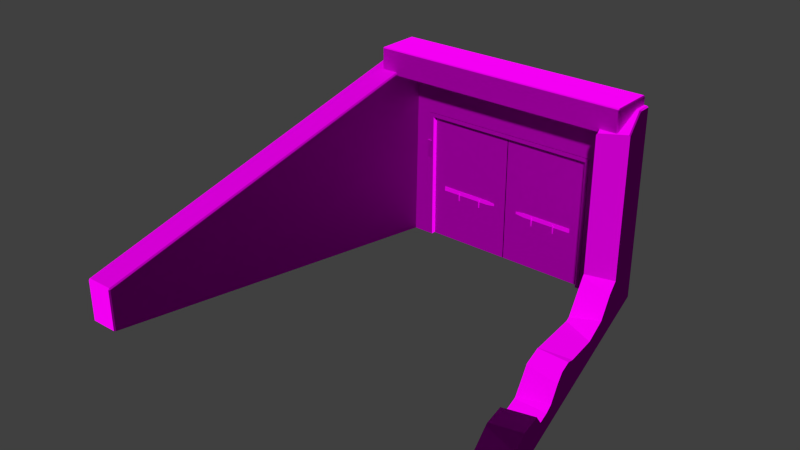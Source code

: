 # Source: decoration_door_bunker_entrance_2.blend  (saved by Blender 2.70.0; exported with 4.5.12 LTS)
import bpy
from mathutils import Matrix  # noqa: F401  (used for matrix-valued properties, if any)

bpy.ops.wm.read_factory_settings(use_empty=True)
scene = bpy.context.scene
scene.name = 'Scene'

# ---- collections
col_collection_1 = bpy.data.collections.new('Collection 1'); scene.collection.children.link(col_collection_1)

# ---- images (referenced by path relative to the original .blend; pixels are not part of the script)
import os
ASSET_DIR = os.environ.get("B2B_ASSET_DIR", "")  # directory of the original .blend (textures are referenced by path, not embedded)
HERE = os.path.dirname(os.path.abspath(__file__))  # packed textures are extracted next to this script under _unpacked/

def load_image(name, relpath, width, height, colorspace="sRGB"):
    """Load a texture the original file referenced (path relative to the .blend, or extracted next to this script)."""
    p = next((c for c in (os.path.join(HERE, relpath), os.path.join(ASSET_DIR, relpath)) if relpath and os.path.exists(c)), "")
    if p:
        img = bpy.data.images.load(p, check_existing=True)
        img.name = name
    else:  # same state as the original file: an image datablock whose file is absent (Cycles renders it pink)
        img = bpy.data.images.new(name, width, height)
        img.source = "FILE"
        img.filepath = "//" + (relpath or name)
    img.colorspace_settings.name = colorspace
    return img
img_decoration_door_metal_1_diffuse_png = load_image('decoration_door_metal_1_diffuse.png', 'Texturen/decoration_door_metal_1_diffuse.png', 1024, 1024, 'sRGB')
img_decoration_door_metal_1_normal_png = load_image('decoration_door_metal_1_normal.png', 'Texturen/decoration_door_metal_1_normal.png', 1024, 1024, 'sRGB')
img_decoration_door_metal_2_diffuse_png = load_image('decoration_door_metal_2_diffuse.png', 'Texturen/decoration_door_metal_2_diffuse.png', 1024, 1024, 'sRGB')
img_decoration_door_stone_1_normal_png = load_image('decoration_door_stone_1_normal.png', 'Texturen/decoration_door_stone_1_normal.png', 1024, 1024, 'sRGB')
img_decoration_door_stone_1_diffuse_png = load_image('decoration_door_stone_1_diffuse.png', 'Texturen/decoration_door_stone_1_diffuse.png', 1024, 1024, 'sRGB')

# ---- materials (node trees are filled in below, after node groups)
mat_decoration_door_bunker_entrance_2_metal_1 = bpy.data.materials.new('decoration_door_bunker_entrance_2_metal_1')
mat_decoration_door_bunker_entrance_2_metal_1.alpha_threshold = 0.0
mat_decoration_door_bunker_entrance_2_metal_1.roughness = 0.5
mat_decoration_door_bunker_entrance_2_metal_1.line_color = (0.0, 0.0, 0.0, 1.0)
mat_decoration_door_bunker_entrance_2_lock_metal_2 = bpy.data.materials.new('decoration_door_bunker_entrance_2_lock_metal_2')
mat_decoration_door_bunker_entrance_2_lock_metal_2.alpha_threshold = 0.0
mat_decoration_door_bunker_entrance_2_lock_metal_2.roughness = 0.5
mat_decoration_door_bunker_entrance_2_lock_metal_2.line_color = (0.0, 0.0, 0.0, 1.0)
mat_decoration_door_bunker_entrance_2_wall_stone_1 = bpy.data.materials.new('decoration_door_bunker_entrance_2_wall_stone_1')
mat_decoration_door_bunker_entrance_2_wall_stone_1.alpha_threshold = 0.0
mat_decoration_door_bunker_entrance_2_wall_stone_1.roughness = 0.5
mat_decoration_door_bunker_entrance_2_wall_stone_1.line_color = (0.0, 0.0, 0.0, 1.0)

# ---- material node trees
mat_decoration_door_bunker_entrance_2_metal_1.use_nodes = True; mat_decoration_door_bunker_entrance_2_metal_1.node_tree.nodes.clear()
_N = mat_decoration_door_bunker_entrance_2_metal_1.node_tree.nodes; _L = mat_decoration_door_bunker_entrance_2_metal_1.node_tree.links
n0 = _N.new('ShaderNodeOutputMaterial'); n0.name = 'Material Output'; n0.location = (300, 300)
n1 = _N.new('ShaderNodeBsdfDiffuse'); n1.name = 'Diffuse BSDF'; n1.location = (10, 300)
n2 = _N.new('ShaderNodeTexImage'); n2.name = 'Image Texture'; n2.location = (-407, 310)
n2.width = 140
n2.image = img_decoration_door_metal_1_diffuse_png
n3 = _N.new('ShaderNodeNormalMap'); n3.name = 'Normal Map'; n3.location = (-192, 87)
n4 = _N.new('ShaderNodeTexCoord'); n4.name = 'Texture Coordinate'; n4.location = (-662, 225)
n5 = _N.new('ShaderNodeTexImage'); n5.name = 'Image Texture.001'; n5.location = (-415, 90)
n5.width = 140
n5.image = img_decoration_door_metal_1_normal_png
_L.new(n1.outputs[0], n0.inputs[0])
_L.new(n4.outputs[2], n2.inputs[0])
_L.new(n4.outputs[2], n5.inputs[0])
_L.new(n2.outputs[0], n1.inputs[0])
_L.new(n5.outputs[0], n3.inputs[1])
_L.new(n3.outputs[0], n1.inputs[2])
n0.is_active_output = True
mat_decoration_door_bunker_entrance_2_lock_metal_2.use_nodes = True; mat_decoration_door_bunker_entrance_2_lock_metal_2.node_tree.nodes.clear()
_N = mat_decoration_door_bunker_entrance_2_lock_metal_2.node_tree.nodes; _L = mat_decoration_door_bunker_entrance_2_lock_metal_2.node_tree.links
n0 = _N.new('ShaderNodeOutputMaterial'); n0.name = 'Material Output'; n0.location = (300, 300)
n1 = _N.new('ShaderNodeBsdfDiffuse'); n1.name = 'Diffuse BSDF'; n1.location = (10, 300)
n2 = _N.new('ShaderNodeTexCoord'); n2.name = 'Texture Coordinate'; n2.location = (-827, 311)
n3 = _N.new('ShaderNodeTexImage'); n3.name = 'Image Texture.001'; n3.location = (-530, 369)
n3.width = 194
n3.image = img_decoration_door_metal_2_diffuse_png
_L.new(n1.outputs[0], n0.inputs[0])
_L.new(n2.outputs[2], n3.inputs[0])
_L.new(n3.outputs[0], n1.inputs[0])
n0.is_active_output = True
mat_decoration_door_bunker_entrance_2_wall_stone_1.use_nodes = True; mat_decoration_door_bunker_entrance_2_wall_stone_1.node_tree.nodes.clear()
_N = mat_decoration_door_bunker_entrance_2_wall_stone_1.node_tree.nodes; _L = mat_decoration_door_bunker_entrance_2_wall_stone_1.node_tree.links
n0 = _N.new('ShaderNodeOutputMaterial'); n0.name = 'Material Output'; n0.location = (300, 300)
n1 = _N.new('ShaderNodeBsdfDiffuse'); n1.name = 'Diffuse BSDF'; n1.location = (10, 300)
n2 = _N.new('ShaderNodeTexCoord'); n2.name = 'Texture Coordinate'; n2.location = (-835, 318)
n3 = _N.new('ShaderNodeTexImage'); n3.name = 'Image Texture.001'; n3.location = (-504, 76)
n3.width = 140
n3.image = img_decoration_door_stone_1_normal_png
n4 = _N.new('ShaderNodeNormalMap'); n4.name = 'Normal Map'; n4.location = (-219, 62)
n5 = _N.new('ShaderNodeTexImage'); n5.name = 'Image Texture'; n5.location = (-511, 323)
n5.width = 153
n5.image = img_decoration_door_stone_1_diffuse_png
_L.new(n1.outputs[0], n0.inputs[0])
_L.new(n2.outputs[2], n5.inputs[0])
_L.new(n2.outputs[2], n3.inputs[0])
_L.new(n5.outputs[0], n1.inputs[0])
_L.new(n3.outputs[0], n4.inputs[1])
_L.new(n4.outputs[0], n1.inputs[2])
n0.is_active_output = True

# ---- world
world_world = bpy.data.worlds.new('World'); scene.world = world_world
world_world.color = (0.05088, 0.05088, 0.05088)
world_world.use_sun_shadow = False
world_world.sun_shadow_jitter_overblur = 0.0
world_world.cycles.sampling_method = 'MANUAL'
world_world.cycles.sample_map_resolution = 256

# ---- meshes
me_cube_009 = bpy.data.meshes.new('Cube.009')
me_cube_009.from_pydata([(1.99, 0.2, -3.0), (1.99, 0.0, -3.0), (1.99, 0.2, 0.0), (1.99, 0.0, 0.0), (0.01947, 0.0, -3.0), (0.0, 0.01947, -3.0), (0.0, 0.1805, -3.0), (0.01947, 0.2, -3.0), (0.0, 0.01947, 0.0), (0.01947, 0.0, 0.0), (0.01947, 0.2, 0.0), (0.0, 0.1805, 0.0)], [], [(3, 2, 10), (2, 3, 1, 0), (10, 2, 0, 7), (3, 9, 4, 1), (4, 9, 8, 5), (10, 7, 6, 11), (8, 11, 6, 5), (9, 10, 8), (9, 3, 10), (10, 11, 8)])
_uv = me_cube_009.uv_layers.new(name='UVMap')
_uv.uv.foreach_set('vector', [0.5048, 0.7043, 0.5339, 0.7043, 0.5339, 0.9911, 0.5339, 0.7043, 0.5048, 0.7043, 0.5048, 0.2678, 0.5339, 0.2678, 0.4766, 0.6994, 0.1935, 0.6994, 0.1935, 0.2684, 0.4766, 0.2684, 0.4769, 0.6994, 0.1938, 0.6994, 0.1938, 0.2684, 0.4769, 0.2684, 0.5719, 0.2678, 0.5719, 0.6497, 0.5658, 0.6465, 0.5652, 0.2678, 0.5374, 0.6496, 0.5341, 0.268, 0.5417, 0.2679, 0.5435, 0.646, 0.5658, 0.6465, 0.5435, 0.646, 0.5417, 0.2679, 0.5652, 0.2678, 0.5719, 0.6497, 0.5374, 0.6496, 0.5658, 0.6465, 0.5048, 0.9911, 0.5048, 0.7043, 0.5339, 0.9911, 0.5374, 0.6496, 0.5435, 0.646, 0.5658, 0.6465])
me_cube_009.materials.append(mat_decoration_door_bunker_entrance_2_metal_1)
me_cube_009.use_remesh_preserve_volume = False
me_cube_009.use_remesh_preserve_attributes = False
me_cube_009.use_mirror_vertex_groups = False
me_cube_009.update()
me_cube_005 = bpy.data.meshes.new('Cube.005')
me_cube_005.from_pydata([(0.3, -0.01, -1.8), (0.3, 2.98e-08, -1.8), (1.5, 2.98e-08, -1.8), (1.5, -0.01, -1.8), (0.3, -0.01, -1.7), (0.3, 2.98e-08, -1.7), (1.5, 2.98e-08, -1.7), (1.5, -0.01, -1.7), (1.7, 2.98e-08, -1.775), (1.7, -0.01, -1.775), (1.7, 2.98e-08, -1.725), (1.7, -0.01, -1.725), (0.705, 2.98e-08, -1.75), (0.705, -0.02, -1.75), (0.735, 2.98e-08, -1.75), (0.735, -0.02, -1.75), (0.7124, 2.98e-08, -1.95), (0.7124, -0.02, -1.95), (0.7276, 2.98e-08, -1.95), (0.7276, -0.02, -1.95), (1.265, 2.98e-08, -1.75), (1.265, -0.02, -1.75), (1.295, 2.98e-08, -1.75), (1.295, -0.02, -1.75), (1.272, 2.98e-08, -1.95), (1.272, -0.02, -1.95), (1.288, 2.98e-08, -1.95), (1.288, -0.02, -1.95)], [], [(4, 5, 1, 0), (18, 19, 17, 16), (3, 2, 8, 9), (7, 4, 0, 3), (0, 1, 2, 3), (7, 6, 5, 4), (10, 11, 9, 8), (7, 3, 9, 11), (6, 7, 11, 10), (13, 12, 16, 17), (15, 13, 17, 19), (14, 15, 19, 18), (14, 12, 13, 15), (26, 27, 25, 24), (21, 20, 24, 25), (23, 21, 25, 27), (22, 23, 27, 26), (22, 20, 21, 23)])
_uv = me_cube_005.uv_layers.new(name='UVMap')
_uv.uv.foreach_set('vector', [0.0664, 0.7208, 0.05045, 0.7385, 0.05045, 0.6031, 0.06339, 0.6196, 0.1088, 0.7627, 0.08673, 0.8064, 0.07053, 0.8084, 0.05045, 0.7564, 1.152, 0.5925, 1.153, 0.5742, 1.437, 0.6235, 1.419, 0.6348, 1.143, 0.7378, 0.0664, 0.7208, 0.06339, 0.6196, 1.152, 0.5925, 0.06339, 0.6196, 0.05045, 0.6031, 1.153, 0.5742, 1.152, 0.5925, 1.143, 0.7378, 1.144, 0.7562, 0.05045, 0.7385, 0.0664, 0.7208, 1.43, 0.705, 1.417, 0.6929, 1.419, 0.6348, 1.437, 0.6235, 1.143, 0.7378, 1.152, 0.5925, 1.419, 0.6348, 1.417, 0.6929, 1.144, 0.7562, 1.143, 0.7378, 1.417, 0.6929, 1.43, 0.705, 0.0766, 0.9684, 0.05045, 1.014, 0.05045, 0.7564, 0.07053, 0.8084, 0.1076, 0.9707, 0.0766, 0.9684, 0.07053, 0.8084, 0.08673, 0.8064, 0.1314, 0.9995, 0.1076, 0.9707, 0.08673, 0.8064, 0.1088, 0.7627, 0.1314, 0.9995, 0.05045, 1.014, 0.0766, 0.9684, 0.1076, 0.9707, 0.19, 0.7627, 0.1679, 0.8064, 0.1517, 0.8084, 0.1316, 0.7564, 0.1577, 0.9684, 0.1316, 1.014, 0.1316, 0.7564, 0.1517, 0.8084, 0.1887, 0.9707, 0.1577, 0.9684, 0.1517, 0.8084, 0.1679, 0.8064, 0.2126, 0.9995, 0.1887, 0.9707, 0.1679, 0.8064, 0.19, 0.7627, 0.2126, 0.9995, 0.1316, 1.014, 0.1577, 0.9684, 0.1887, 0.9707])
me_cube_005.materials.append(mat_decoration_door_bunker_entrance_2_lock_metal_2)
me_cube_005.use_remesh_preserve_volume = False
me_cube_005.use_remesh_preserve_attributes = False
me_cube_005.use_mirror_vertex_groups = False
me_cube_005.update()
me_cube_011 = bpy.data.meshes.new('Cube.011')
me_cube_011.from_pydata([(0.7714, -0.002143, 0.007143), (0.7714, 0.007857, 0.007143), (-0.4286, 0.007857, 0.007143), (-0.4286, -0.002143, 0.007143), (0.7714, -0.002143, 0.1071), (0.7714, 0.007857, 0.1071), (-0.4286, 0.007857, 0.1071), (-0.4286, -0.002143, 0.1071), (-0.6286, 0.007857, 0.03188), (-0.6286, -0.002143, 0.03188), (-0.6286, 0.007857, 0.0824), (-0.6286, -0.002143, 0.0824), (0.3664, 0.007857, 0.05714), (0.3664, -0.01214, 0.05714), (0.3364, 0.007857, 0.05714), (0.3364, -0.01214, 0.05714), (0.359, 0.007857, -0.1429), (0.359, -0.01214, -0.1429), (0.3439, 0.007857, -0.1429), (0.3439, -0.01214, -0.1429), (-0.1936, 0.007857, 0.05714), (-0.1936, -0.01214, 0.05714), (-0.2236, 0.007857, 0.05714), (-0.2236, -0.01214, 0.05714), (-0.201, 0.007857, -0.1429), (-0.201, -0.01214, -0.1429), (-0.2161, 0.007857, -0.1429), (-0.2161, -0.01214, -0.1429)], [], [(4, 0, 1, 5), (18, 16, 17, 19), (3, 9, 8, 2), (7, 3, 0, 4), (0, 3, 2, 1), (7, 4, 5, 6), (10, 8, 9, 11), (7, 11, 9, 3), (6, 10, 11, 7), (13, 17, 16, 12), (15, 19, 17, 13), (14, 18, 19, 15), (14, 15, 13, 12), (26, 24, 25, 27), (21, 25, 24, 20), (23, 27, 25, 21), (22, 26, 27, 23), (22, 23, 21, 20)])
_uv = me_cube_011.uv_layers.new(name='UVMap')
_uv.uv.foreach_set('vector', [1.25, 0.7123, 1.255, 0.6023, 1.27, 0.5846, 1.267, 0.7318, -0.2141, 0.7388, -0.1506, 0.732, -0.1724, 0.7885, -0.19, 0.7863, 0.07251, 0.5536, -0.2193, 0.5948, -0.2386, 0.5823, 0.07156, 0.5337, 0.07945, 0.7117, 0.07251, 0.5536, 1.255, 0.6023, 1.25, 0.7123, 1.255, 0.6023, 0.07251, 0.5536, 0.07156, 0.5337, 1.27, 0.5846, 0.07945, 0.7117, 1.25, 0.7123, 1.267, 0.7318, 0.07851, 0.7318, -0.2324, 0.671, -0.2386, 0.5823, -0.2193, 0.5948, -0.2181, 0.6581, 0.07945, 0.7117, -0.2181, 0.6581, -0.2193, 0.5948, 0.07251, 0.5536, 0.07851, 0.7318, -0.2324, 0.671, -0.2181, 0.6581, 0.07945, 0.7117, -0.179, 0.9624, -0.1724, 0.7885, -0.1506, 0.732, -0.1506, 1.012, -0.2127, 0.965, -0.19, 0.7863, -0.1724, 0.7885, -0.179, 0.9624, -0.2386, 0.9964, -0.2141, 0.7388, -0.19, 0.7863, -0.2127, 0.965, -0.2386, 0.9964, -0.2127, 0.965, -0.179, 0.9624, -0.1506, 1.012, -0.1258, 0.7388, -0.06233, 0.732, -0.08416, 0.7885, -0.1018, 0.7863, -0.09076, 0.9624, -0.08416, 0.7885, -0.06233, 0.732, -0.06233, 1.012, -0.1244, 0.965, -0.1018, 0.7863, -0.08416, 0.7885, -0.09076, 0.9624, -0.1504, 0.9964, -0.1258, 0.7388, -0.1018, 0.7863, -0.1244, 0.965, -0.1504, 0.9964, -0.1244, 0.965, -0.09076, 0.9624, -0.06233, 1.012])
me_cube_011.materials.append(mat_decoration_door_bunker_entrance_2_lock_metal_2)
me_cube_011.use_remesh_preserve_volume = False
me_cube_011.use_remesh_preserve_attributes = False
me_cube_011.use_mirror_vertex_groups = False
me_cube_011.update()
me_cube_007 = bpy.data.meshes.new('Cube.007')
me_cube_007.from_pydata([(-0.0113, 0.2, -3.0), (4.768e-07, 0.1887, -3.0), (4.768e-07, 0.0113, -3.0), (-0.0113, -2.98e-08, -3.0), (4.768e-07, 0.1887, 0.0), (-0.0113, 0.2, 0.0), (-0.0113, -2.98e-08, 0.0), (4.768e-07, 0.0113, 0.0), (-1.99, 0.2, -3.0), (-1.99, 0.2, 0.0), (-1.991, -2.98e-08, -3.0), (-1.991, -2.98e-08, 0.0)], [], [(4, 7, 2, 1), (9, 5, 0, 8), (4, 1, 0, 5), (6, 3, 2, 7), (8, 10, 11, 9), (6, 11, 10, 3), (9, 6, 5), (11, 6, 9), (6, 4, 5), (6, 7, 4)])
_uv = me_cube_007.uv_layers.new(name='UVMap')
_uv.uv.foreach_set('vector', [0.724, 0.6379, 0.6987, 0.6377, 0.7006, 0.2843, 0.7248, 0.2843, 0.5262, 0.7028, 0.2534, 0.7028, 0.2534, 0.2892, 0.5262, 0.2892, 0.724, 0.6379, 0.7248, 0.2843, 0.731, 0.2843, 0.729, 0.64, 0.6935, 0.64, 0.6935, 0.2843, 0.7006, 0.2843, 0.6987, 0.6377, 0.6641, 0.2843, 0.6928, 0.2843, 0.6933, 0.7148, 0.6646, 0.7149, 0.526, 0.7028, 0.2532, 0.7028, 0.2532, 0.2892, 0.526, 0.2892, 0.6646, 0.7149, 0.6928, 0.9989, 0.6641, 0.9988, 0.6933, 0.7148, 0.6928, 0.9989, 0.6646, 0.7149, 0.6935, 0.64, 0.724, 0.6379, 0.729, 0.64, 0.6935, 0.64, 0.6987, 0.6377, 0.724, 0.6379])
me_cube_007.materials.append(mat_decoration_door_bunker_entrance_2_metal_1)
me_cube_007.use_remesh_preserve_volume = False
me_cube_007.use_remesh_preserve_attributes = False
me_cube_007.use_mirror_vertex_groups = False
me_cube_007.update()
me_cube_013 = bpy.data.meshes.new('Cube.013')
me_cube_013.from_pydata([(0.3, -0.01, -1.8), (0.3, 2.98e-08, -1.8), (1.5, 2.98e-08, -1.8), (1.5, -0.01, -1.8), (0.3, -0.01, -1.7), (0.3, 2.98e-08, -1.7), (1.5, 2.98e-08, -1.7), (1.5, -0.01, -1.7), (1.7, 2.98e-08, -1.775), (1.7, -0.01, -1.775), (1.7, 2.98e-08, -1.725), (1.7, -0.01, -1.725), (0.705, 2.98e-08, -1.75), (0.705, -0.02, -1.75), (0.735, 2.98e-08, -1.75), (0.735, -0.02, -1.75), (0.7124, 2.98e-08, -1.95), (0.7124, -0.02, -1.95), (0.7276, 2.98e-08, -1.95), (0.7276, -0.02, -1.95), (1.265, 2.98e-08, -1.75), (1.265, -0.02, -1.75), (1.295, 2.98e-08, -1.75), (1.295, -0.02, -1.75), (1.272, 2.98e-08, -1.95), (1.272, -0.02, -1.95), (1.288, 2.98e-08, -1.95), (1.288, -0.02, -1.95)], [], [(4, 5, 1, 0), (18, 19, 17, 16), (3, 2, 8, 9), (7, 4, 0, 3), (0, 1, 2, 3), (7, 6, 5, 4), (10, 11, 9, 8), (7, 3, 9, 11), (6, 7, 11, 10), (13, 12, 16, 17), (15, 13, 17, 19), (14, 15, 19, 18), (14, 12, 13, 15), (26, 27, 25, 24), (21, 20, 24, 25), (23, 21, 25, 27), (22, 23, 27, 26), (22, 20, 21, 23)])
_uv = me_cube_013.uv_layers.new(name='UVMap')
_uv.uv.foreach_set('vector', [-0.2682, 0.6451, -0.2885, 0.6675, -0.2885, 0.4954, -0.272, 0.5164, -0.2142, 0.6983, -0.2423, 0.7539, -0.2629, 0.7564, -0.2885, 0.6903, 1.112, 0.482, 1.113, 0.4586, 1.475, 0.5214, 1.452, 0.5357, 1.101, 0.6667, -0.2682, 0.6451, -0.272, 0.5164, 1.112, 0.482, -0.272, 0.5164, -0.2885, 0.4954, 1.113, 0.4586, 1.112, 0.482, 1.101, 0.6667, 1.101, 0.6901, -0.2885, 0.6675, -0.2682, 0.6451, 1.466, 0.625, 1.449, 0.6096, 1.452, 0.5357, 1.475, 0.5214, 1.101, 0.6667, 1.112, 0.482, 1.452, 0.5357, 1.449, 0.6096, 1.101, 0.6901, 1.101, 0.6667, 1.449, 0.6096, 1.466, 0.625, -0.2552, 0.9598, -0.2885, 1.018, -0.2885, 0.6903, -0.2629, 0.7564, -0.2159, 0.9627, -0.2552, 0.9598, -0.2629, 0.7564, -0.2423, 0.7539, -0.1855, 0.9994, -0.2159, 0.9627, -0.2423, 0.7539, -0.2142, 0.6983, -0.1855, 0.9994, -0.2885, 1.018, -0.2552, 0.9598, -0.2159, 0.9627, -0.1111, 0.6983, -0.1392, 0.7539, -0.1598, 0.7564, -0.1853, 0.6903, -0.152, 0.9598, -0.1853, 1.018, -0.1853, 0.6903, -0.1598, 0.7564, -0.1127, 0.9627, -0.152, 0.9598, -0.1598, 0.7564, -0.1392, 0.7539, -0.08233, 0.9994, -0.1127, 0.9627, -0.1392, 0.7539, -0.1111, 0.6983, -0.08233, 0.9994, -0.1853, 1.018, -0.152, 0.9598, -0.1127, 0.9627])
me_cube_013.materials.append(mat_decoration_door_bunker_entrance_2_lock_metal_2)
me_cube_013.use_remesh_preserve_volume = False
me_cube_013.use_remesh_preserve_attributes = False
me_cube_013.use_mirror_vertex_groups = False
me_cube_013.update()
me_cube_008 = bpy.data.meshes.new('Cube.008')
me_cube_008.from_pydata([(1.7, -0.01, 0.2), (1.7, 5.96e-08, 0.2), (0.5, 5.96e-08, 0.2), (0.5, -0.01, 0.2), (1.7, -0.01, 0.3), (1.7, 5.96e-08, 0.3), (0.5, 5.96e-08, 0.3), (0.5, -0.01, 0.3), (0.3, 5.96e-08, 0.2247), (0.3, -0.01, 0.2247), (0.3, 5.96e-08, 0.2753), (0.3, -0.01, 0.2753), (1.295, 5.96e-08, 0.25), (1.295, -0.02, 0.25), (1.265, 5.96e-08, 0.25), (1.265, -0.02, 0.25), (1.288, 5.96e-08, 0.05), (1.288, -0.02, 0.05), (1.272, 5.96e-08, 0.05), (1.272, -0.02, 0.05), (0.735, 5.96e-08, 0.25), (0.735, -0.02, 0.25), (0.705, 5.96e-08, 0.25), (0.705, -0.02, 0.25), (0.7276, 5.96e-08, 0.05), (0.7276, -0.02, 0.05), (0.7124, 5.96e-08, 0.05), (0.7124, -0.02, 0.05)], [], [(4, 0, 1, 5), (18, 16, 17, 19), (3, 9, 8, 2), (7, 3, 0, 4), (0, 3, 2, 1), (7, 4, 5, 6), (10, 8, 9, 11), (7, 11, 9, 3), (6, 10, 11, 7), (13, 17, 16, 12), (15, 19, 17, 13), (14, 18, 19, 15), (14, 15, 13, 12), (26, 24, 25, 27), (21, 25, 24, 20), (23, 27, 25, 21), (22, 26, 27, 23), (22, 23, 21, 20)])
_uv = me_cube_008.uv_layers.new(name='UVMap')
_uv.uv.foreach_set('vector', [1.523, 0.6358, 1.53, 0.4869, 1.549, 0.4629, 1.546, 0.6621, -0.4589, 0.6716, -0.373, 0.6623, -0.4025, 0.7388, -0.4263, 0.7359, -0.07103, 0.421, -0.466, 0.4767, -0.4921, 0.4598, -0.07232, 0.3939, -0.06165, 0.6349, -0.07103, 0.421, 1.53, 0.4869, 1.523, 0.6358, 1.53, 0.4869, -0.07103, 0.421, -0.07232, 0.3939, 1.549, 0.4629, -0.06165, 0.6349, 1.523, 0.6358, 1.546, 0.6621, -0.06292, 0.6621, -0.4837, 0.5798, -0.4921, 0.4598, -0.466, 0.4767, -0.4643, 0.5623, -0.06165, 0.6349, -0.4643, 0.5623, -0.466, 0.4767, -0.07103, 0.421, -0.06292, 0.6621, -0.4837, 0.5798, -0.4643, 0.5623, -0.06165, 0.6349, -0.4114, 0.9743, -0.4025, 0.7388, -0.373, 0.6623, -0.373, 1.042, -0.457, 0.9777, -0.4263, 0.7359, -0.4025, 0.7388, -0.4114, 0.9743, -0.4921, 1.02, -0.4589, 0.6716, -0.4263, 0.7359, -0.457, 0.9777, -0.4921, 1.02, -0.457, 0.9777, -0.4114, 0.9743, -0.373, 1.042, -0.3395, 0.6716, -0.2535, 0.6623, -0.2831, 0.7388, -0.3069, 0.7359, -0.292, 0.9743, -0.2831, 0.7388, -0.2535, 0.6623, -0.2535, 1.042, -0.3376, 0.9777, -0.3069, 0.7359, -0.2831, 0.7388, -0.292, 0.9743, -0.3727, 1.02, -0.3395, 0.6716, -0.3069, 0.7359, -0.3376, 0.9777, -0.3727, 1.02, -0.3376, 0.9777, -0.292, 0.9743, -0.2535, 1.042])
me_cube_008.materials.append(mat_decoration_door_bunker_entrance_2_lock_metal_2)
me_cube_008.use_remesh_preserve_volume = False
me_cube_008.use_remesh_preserve_attributes = False
me_cube_008.use_mirror_vertex_groups = False
me_cube_008.update()
me_cube_006 = bpy.data.meshes.new('Cube.006')
me_cube_006.from_pydata([(3.328, -8.0, -1.0), (3.293, -7.972, -1.0), (1.4, 0.0, -1.0), (2.1, 0.0, -1.0), (3.993, -7.972, -1.0), (3.972, -8.0, -1.0), (3.328, -8.0, -0.7069), (3.972, -8.0, -0.7005), (3.293, -7.972, -0.7049), (2.533, -4.773, -0.4125), (3.179, -7.491, -0.6639), (3.161, -7.416, -0.6542), (2.928, -6.437, -0.2818), (2.914, -6.374, -0.2655), (2.774, -5.787, -0.3396), (2.723, -5.571, -0.6073), (2.607, -5.084, -0.623), (2.599, -5.05, -0.6166), (2.1, -0.298, 3.371), (2.261, -0.9513, 3.082), (2.35, -1.127, -0.02628), (2.436, -1.478, -0.1559), (2.559, -1.974, -0.4965), (2.735, -2.706, -0.5444), (2.982, -3.753, -0.3186), (3.037, -3.991, -0.2233), (3.121, -4.34, -0.22), (3.175, -4.561, -0.3373), (3.257, -4.888, -0.5781), (3.307, -5.098, -0.6173), (3.382, -5.408, -0.6073), (3.43, -5.625, -0.3396), (3.569, -6.213, -0.2655), (3.669, -6.626, -0.374), (3.823, -7.253, -0.6127), (3.951, -7.786, -0.682), (3.993, -7.972, -0.6979), (1.602, -1.118, 3.008), (1.4, -0.298, 3.37), (2.474, -4.538, -0.2392), (2.465, -4.502, -0.22), (2.334, -3.955, -0.2253), (2.325, -3.915, -0.2413), (1.937, -2.272, -0.5956), (1.905, -2.135, -0.5867), (1.709, -1.354, -0.05), (1.693, -1.289, -0.02628), (2.071, -0.3, 3.4), (2.236, -0.9559, 3.108), (1.629, -1.11, 3.042), (1.429, -0.3, 3.4), (1.4, -0.27, 3.4), (1.4, 0.0, 3.4), (2.233, -0.9563, 3.11), (2.071, 0.0, 3.4), (2.1, 0.0, 3.372)], [], [(6, 0, 5, 7), (1, 0, 6, 8), (30, 33, 34), (20, 21, 3), (36, 35, 7), (7, 35, 6), (20, 55, 19), (19, 18, 47, 48), (49, 50, 38, 37), (52, 2, 46), (4, 3, 29), (48, 47, 53), (53, 47, 50, 49), (38, 50, 51), (51, 50, 47, 54, 52), (55, 18, 19), (42, 41, 25, 24), (43, 42, 24, 23), (41, 40, 26, 25), (44, 43, 23, 22), (40, 39, 27, 26), (45, 44, 22, 21), (39, 9, 17, 28, 27), (46, 45, 21, 20), (17, 16, 29, 28), (20, 19, 48, 53, 49, 37, 46), (16, 15, 30, 29), (15, 14, 31, 30), (14, 13, 32, 31), (13, 12, 33, 32), (12, 11, 34, 33), (11, 10, 35, 34), (4, 36, 7, 5), (35, 10, 8), (35, 8, 6), (52, 54, 55, 3, 2), (20, 3, 55), (18, 55, 54, 47), (22, 23, 3), (29, 23, 28), (28, 23, 24), (25, 27, 24), (26, 27, 25), (27, 28, 24), (4, 29, 30), (31, 32, 30), (30, 32, 33), (3, 23, 29), (4, 30, 34), (4, 34, 35), (4, 35, 36), (21, 22, 3), (44, 45, 2), (45, 46, 2), (43, 44, 2), (38, 52, 37), (39, 40, 41), (2, 1, 16), (42, 43, 17), (17, 43, 16), (43, 2, 16), (17, 9, 42), (9, 41, 42), (52, 46, 37), (39, 41, 9), (15, 16, 1), (15, 1, 11), (38, 51, 52), (13, 15, 12), (12, 15, 11), (10, 11, 1), (8, 10, 1), (13, 14, 15)])
_uv = me_cube_006.uv_layers.new(name='UVMap')
_uv.uv.foreach_set('vector', [0.3792, 1.271, 0.3792, 1.246, 0.433, 1.246, 0.433, 1.271, 0.1902, 1.065, 0.1873, 1.065, 0.1873, 1.04, 0.1902, 1.04, 0.1914, 0.1069, 0.1263, 0.1387, 0.09273, 0.1062, 0.4203, 0.186, 0.4015, 0.1684, 0.4803, 0.05351, 0.08865, 1.42, 0.08849, 1.404, 0.09096, 1.422, 0.09096, 1.422, 0.08849, 1.404, 0.1436, 1.409, 0.4203, 0.186, 0.4804, 0.6481, 0.4303, 0.6089, 0.1685, 1.135, 0.1683, 1.076, 0.1706, 1.076, 0.1706, 1.135, 0.2907, 1.361, 0.2907, 1.285, 0.2932, 1.285, 0.2932, 1.363, 0.05429, 0.7714, 0.05431, 0.1726, 0.1231, 0.3051, 0.05429, 0.05351, 0.4803, 0.05351, 0.208, 0.1056, 0.25, 1.022, 0.25, 1.084, 0.2498, 1.022, 0.2512, 1.148, 0.247, 1.207, 0.1937, 1.216, 0.1988, 1.143, 0.2932, 1.285, 0.2907, 1.285, 0.2918, 1.282, 0.1917, 1.218, 0.1937, 1.216, 0.247, 1.207, 0.2512, 1.231, 0.1955, 1.241, 0.4804, 0.6481, 0.4653, 0.6483, 0.4303, 0.6089, 0.575, 0.2027, 0.5751, 0.1994, 0.6319, 0.1827, 0.6318, 0.2024, 0.5749, 0.341, 0.575, 0.2027, 0.6318, 0.2024, 0.6317, 0.2905, 0.5751, 0.1994, 0.5751, 0.1523, 0.6319, 0.1527, 0.6319, 0.1827, 0.5748, 0.3528, 0.5749, 0.341, 0.6317, 0.2905, 0.6316, 0.3539, 0.5751, 0.1523, 0.5751, 0.149, 0.6319, 0.1326, 0.6319, 0.1527, 0.5748, 0.4248, 0.5748, 0.3528, 0.6316, 0.3539, 0.6317, 0.3996, 0.5751, 0.149, 0.5751, 0.1273, 0.5748, 0.1018, 0.6318, 0.1025, 0.6319, 0.1326, 0.5748, 0.4305, 0.5748, 0.4248, 0.6317, 0.3996, 0.6317, 0.4308, 0.5748, 0.1018, 0.5748, 0.0988, 0.6318, 0.08404, 0.6318, 0.1025, 0.518, 0.4308, 0.518, 0.169, 0.5201, 0.1667, 0.5203, 0.1665, 0.5724, 0.1713, 0.5748, 0.1742, 0.5745, 0.4298, 0.5748, 0.0988, 0.5748, 0.05705, 0.6318, 0.0574, 0.6318, 0.08404, 0.343, 1.137, 0.3205, 1.133, 0.3205, 1.078, 0.343, 1.082, 0.1457, 1.215, 0.1455, 1.265, 0.08875, 1.265, 0.08892, 1.215, 0.1455, 1.265, 0.1456, 1.271, 0.08868, 1.301, 0.08875, 1.265, 0.1456, 1.271, 0.146, 1.358, 0.0886, 1.357, 0.08868, 1.301, 0.146, 1.358, 0.146, 1.365, 0.08849, 1.404, 0.0886, 1.357, 0.4351, 1.246, 0.4351, 1.272, 0.433, 1.271, 0.433, 1.246, 0.08849, 1.404, 0.146, 1.365, 0.146, 1.406, 0.08849, 1.404, 0.146, 1.406, 0.1436, 1.409, 0.573, 0.4308, 0.6295, 0.4308, 0.6319, 0.4332, 0.6319, 0.801, 0.573, 0.801, 0.4203, 0.186, 0.4803, 0.05351, 0.4804, 0.6481, 0.3434, 1.219, 0.3434, 1.244, 0.3409, 1.244, 0.3408, 1.22, 0.375, 0.122, 0.3358, 0.1155, 0.4803, 0.05351, 0.208, 0.1056, 0.3358, 0.1155, 0.2192, 0.1109, 0.2192, 0.1109, 0.3358, 0.1155, 0.2799, 0.1462, 0.2672, 0.1592, 0.2367, 0.1437, 0.2799, 0.1462, 0.2485, 0.1596, 0.2367, 0.1437, 0.2672, 0.1592, 0.2367, 0.1437, 0.2192, 0.1109, 0.2799, 0.1462, 0.05429, 0.05351, 0.208, 0.1056, 0.1914, 0.1069, 0.1798, 0.1434, 0.1484, 0.1534, 0.1914, 0.1069, 0.1914, 0.1069, 0.1484, 0.1534, 0.1263, 0.1387, 0.4803, 0.05351, 0.3358, 0.1155, 0.208, 0.1056, 0.05429, 0.05351, 0.1914, 0.1069, 0.09273, 0.1062, 0.05429, 0.05351, 0.09273, 0.1062, 0.06424, 0.09674, 0.05429, 0.05351, 0.06424, 0.09674, 0.0543, 0.0946, 0.4015, 0.1684, 0.375, 0.122, 0.4803, 0.05351, 0.1684, 0.2288, 0.1265, 0.3019, 0.05431, 0.1726, 0.1265, 0.3019, 0.1231, 0.3051, 0.05431, 0.1726, 0.1757, 0.2276, 0.1684, 0.2288, 0.05431, 0.1726, 0.06941, 0.7673, 0.05429, 0.7714, 0.1133, 0.718, 0.2968, 0.2761, 0.2948, 0.2787, 0.2656, 0.278, 0.05431, 0.1726, 0.4803, 0.1726, 0.326, 0.2239, 0.2634, 0.2758, 0.1757, 0.2276, 0.3242, 0.2247, 0.3242, 0.2247, 0.1757, 0.2276, 0.326, 0.2239, 0.1757, 0.2276, 0.05431, 0.1726, 0.326, 0.2239, 0.3242, 0.2247, 0.3094, 0.2525, 0.2634, 0.2758, 0.3094, 0.2525, 0.2656, 0.278, 0.2634, 0.2758, 0.05429, 0.7714, 0.1231, 0.3051, 0.1133, 0.718, 0.2968, 0.2761, 0.2656, 0.278, 0.3094, 0.2525, 0.352, 0.226, 0.326, 0.2239, 0.4803, 0.1726, 0.352, 0.226, 0.4803, 0.1726, 0.4506, 0.2196, 0.06941, 0.7673, 0.06799, 0.7714, 0.05429, 0.7714, 0.3949, 0.2725, 0.352, 0.226, 0.3983, 0.2703, 0.3983, 0.2703, 0.352, 0.226, 0.4506, 0.2196, 0.4546, 0.2183, 0.4506, 0.2196, 0.4803, 0.1726, 0.4803, 0.2127, 0.4546, 0.2183, 0.4803, 0.1726, 0.3949, 0.2725, 0.3635, 0.2624, 0.352, 0.226])
me_cube_006.materials.append(mat_decoration_door_bunker_entrance_2_wall_stone_1)
me_cube_006.use_remesh_preserve_volume = False
me_cube_006.use_remesh_preserve_attributes = False
me_cube_006.use_mirror_vertex_groups = False
me_cube_006.update()
me_cube_004 = bpy.data.meshes.new('Cube.004')
me_cube_004.from_pydata([(-1.4, 0.0, -1.0), (-2.1, 0.0, -1.0), (-1.4, 0.0, 3.4), (-1.4, 0.0, -1.0), (-2.1, 0.0, -1.0), (-3.328, -8.0, -1.0), (-3.293, -7.972, -1.0), (-3.993, -7.972, -1.0), (-3.972, -8.0, -1.0), (-3.293, -7.972, -0.01868), (-3.328, -8.0, -0.02833), (-3.323, -7.974, 0.01144), (-1.4, -0.298, 3.37), (-1.429, -0.3, 3.4), (-1.4, -0.27, 3.4), (-2.1, -0.2981, 3.372), (-2.071, -0.3, 3.4), (-2.1, -0.298, 3.37), (-3.993, -7.972, -0.01868), (-3.965, -7.974, 0.01144), (-3.972, -8.0, -0.02833), (-2.071, 0.0, 3.4), (-2.1, 0.0, 3.372)], [], [(2, 3, 4, 22, 21), (19, 11, 13, 16), (17, 1, 7, 18), (20, 8, 5, 10), (14, 2, 21, 16, 13), (12, 0, 2, 14), (22, 4, 15), (9, 11, 10), (12, 14, 13), (15, 17, 16), (18, 20, 19), (5, 6, 9, 10), (11, 9, 12, 13), (16, 17, 18, 19), (20, 18, 7, 8), (19, 20, 10, 11), (15, 16, 21, 22), (9, 6, 0, 12)])
_uv = me_cube_004.uv_layers.new(name='UVMap')
_uv.uv.foreach_set('vector', [0.6139, 0.8376, 0.8776, 0.8935, 0.8692, 0.9353, 0.6085, 0.8827, 0.6053, 0.8779, 0.06045, 0.8809, 0.06862, 0.8424, 0.5955, 0.8355, 0.5873, 0.874, 0.457, 0.007979, 0.4111, 0.2312, 0.0001328, 0.1181, 0.01368, 0.06883, 0.0576, 0.8803, 0.000379, 0.8739, 0.005671, 0.8342, 0.0657, 0.8422, 0.5977, 0.8342, 0.6139, 0.8376, 0.6053, 0.8779, 0.5873, 0.874, 0.5955, 0.8355, 0.9022, 0.2815, 0.9999, 0.0001329, 0.9248, 0.2901, 0.9047, 0.2851, 0.5135, 0.00775, 0.5135, 0.8339, 0.4572, 0.00775, 0.5222, 0.0688, 0.5202, 0.07284, 0.5184, 0.06828, 0.9022, 0.2815, 0.9047, 0.2851, 0.8999, 0.2862, 0.4572, 0.00775, 0.457, 0.007979, 0.4568, 0.0001331, 0.0582, 0.8825, 0.0576, 0.8803, 0.06045, 0.8809, 0.5138, 0.0003474, 0.5169, 0.0001328, 0.5222, 0.0688, 0.5184, 0.06828, 0.5202, 0.07284, 0.5222, 0.0688, 0.9022, 0.2815, 0.8999, 0.2862, 0.4568, 0.0001331, 0.457, 0.007979, 0.01368, 0.06883, 0.01355, 0.06098, 0.0576, 0.8803, 0.0582, 0.8825, 0.0001328, 0.8762, 0.000379, 0.8739, 0.06045, 0.8809, 0.0576, 0.8803, 0.0657, 0.8422, 0.06862, 0.8424, 0.4572, 0.00775, 0.4568, 0.0001331, 0.5135, 0.0001328, 0.5135, 0.00775, 0.5222, 0.0688, 0.5169, 0.0001328, 0.9999, 0.0001329, 0.9022, 0.2815])
me_cube_004.materials.append(mat_decoration_door_bunker_entrance_2_wall_stone_1)
me_cube_004.use_remesh_preserve_volume = False
me_cube_004.use_remesh_preserve_attributes = False
me_cube_004.use_mirror_vertex_groups = False
me_cube_004.update()
me_cube_002 = bpy.data.meshes.new('Cube.002')
me_cube_002.from_pydata([(-2.0, 0.0, -1.0), (4.0, 0.0, -1.0), (-2.0, -0.9782, -1.0), (-1.978, -1.0, -0.9782), (4.0, -0.9782, -1.0), (3.978, -1.0, -0.9782), (-2.0, -0.9782, -0.4218), (-1.978, -1.0, -0.4218), (-1.978, -0.9782, -0.4), (-2.0, 0.0, -0.4218), (-1.978, 0.0, -0.4), (3.978, 0.0, -0.4), (4.0, 0.0, -0.4218), (4.0, -0.9782, -0.4218), (3.978, -0.9782, -0.4), (3.978, -1.0, -0.4218)], [], [(2, 0, 1, 4), (14, 11, 10, 8), (12, 13, 4, 1), (15, 7, 3, 5), (6, 7, 8), (13, 14, 15), (3, 7, 6, 2), (8, 10, 9, 6), (11, 14, 13, 12), (15, 5, 4, 13), (14, 8, 7, 15), (2, 4, 5, 3), (6, 9, 0, 2)])
_uv = me_cube_002.uv_layers.new(name='UVMap')
_uv.uv.foreach_set('vector', [0.1901, 0.1769, 0.1901, 0.08598, 0.7479, 0.08598, 0.7479, 0.1769, 0.7438, 0.1771, 0.7438, 0.268, 0.1901, 0.268, 0.1901, 0.1771, 0.8717, 0.5789, 0.7377, 0.5321, 0.7452, 0.4621, 0.8926, 0.4897, 0.7338, 0.5312, 0.266, 0.539, 0.2602, 0.4775, 0.7401, 0.4691, 0.262, 0.5399, 0.266, 0.539, 0.2648, 0.5446, 0.7377, 0.5321, 0.735, 0.5364, 0.7338, 0.5312, 0.2602, 0.4775, 0.266, 0.539, 0.262, 0.5399, 0.2553, 0.4712, 0.2648, 0.5446, 0.1203, 0.5832, 0.119, 0.5782, 0.262, 0.5399, 0.8702, 0.5832, 0.735, 0.5364, 0.7377, 0.5321, 0.8717, 0.5789, 0.7338, 0.5312, 0.7401, 0.4691, 0.7452, 0.4621, 0.7377, 0.5321, 0.735, 0.5364, 0.2648, 0.5446, 0.266, 0.539, 0.7338, 0.5312, 0.2553, 0.4712, 0.7452, 0.4621, 0.7401, 0.4691, 0.2602, 0.4775, 0.262, 0.5399, 0.119, 0.5782, 0.1074, 0.4908, 0.2553, 0.4712])
me_cube_002.materials.append(mat_decoration_door_bunker_entrance_2_wall_stone_1)
me_cube_002.use_remesh_preserve_volume = False
me_cube_002.use_remesh_preserve_attributes = False
me_cube_002.use_mirror_vertex_groups = False
me_cube_002.update()
me_cube_001 = bpy.data.meshes.new('Cube.001')
me_cube_001.from_pydata([(3.0, -5.96e-08, -1.0), (3.0, -0.4, -1.0), (-1.0, -0.4, -1.0), (-1.0, 3.576e-07, -1.0), (3.0, -5.364e-07, 2.0), (3.0, -0.4, 2.0), (-1.09, -0.4, -1.0), (-1.09, 3.576e-07, -1.0), (3.09, -5.96e-08, -1.0), (3.09, -0.4, -1.0), (3.09, -0.4, 2.09), (3.09, 3.576e-07, 2.09), (-1.143, -0.41, 1.006), (-1.143, -0.4, 1.006), (-1.043, -0.4, 1.006), (-1.043, -0.41, 1.006), (-1.143, -0.41, 1.406), (-1.143, -0.4, 1.406), (-1.043, -0.4, 1.406), (-1.043, -0.41, 1.406), (-1.0, -0.4, 2.0), (-1.0, 0.0, 2.0), (-1.09, -0.4, 2.09), (-1.09, 3.576e-07, 2.09)], [], [(0, 1, 5, 4), (5, 9, 10), (1, 9, 5), (4, 11, 8), (0, 4, 8), (16, 17, 13, 12), (18, 19, 15, 14), (19, 16, 12, 15), (12, 13, 14, 15), (19, 18, 17, 16), (10, 8, 11), (10, 9, 8), (4, 5, 20, 21), (22, 10, 11, 23), (22, 20, 5, 10), (4, 21, 23, 11), (2, 3, 21, 20), (6, 20, 22), (7, 23, 21), (6, 2, 20), (7, 21, 3), (6, 23, 7), (6, 22, 23)])
_uv = me_cube_001.uv_layers.new(name='UVMap')
_uv.uv.foreach_set('vector', [0.5765, 0.2189, 0.5877, 0.2189, 0.5877, 0.4318, 0.5765, 0.4318, 0.542, 0.4279, 0.5487, 0.213, 0.5485, 0.4343, 0.5423, 0.213, 0.5487, 0.213, 0.542, 0.4279, 0.2552, 0.4269, 0.2488, 0.4333, 0.2487, 0.2139, 0.2552, 0.2138, 0.2552, 0.4269, 0.2487, 0.2139, 0.03779, 0.9557, 0.03662, 0.9568, 0.03662, 0.9195, 0.0376, 0.921, 0.04913, 0.9577, 0.04816, 0.9562, 0.04796, 0.9216, 0.04913, 0.9205, 0.04816, 0.9562, 0.03779, 0.9557, 0.0376, 0.921, 0.04796, 0.9216, 0.0376, 0.921, 0.03662, 0.9195, 0.04913, 0.9205, 0.04796, 0.9216, 0.04816, 0.9562, 0.04913, 0.9577, 0.03662, 0.9568, 0.03779, 0.9557, 0.5612, 0.4334, 0.5724, 0.2141, 0.5724, 0.4334, 0.5612, 0.4334, 0.5612, 0.2141, 0.5724, 0.2141, 0.5765, 0.4318, 0.5877, 0.4318, 0.5877, 0.7157, 0.5765, 0.7157, 0.5612, 0.7301, 0.5612, 0.4334, 0.5724, 0.4334, 0.5724, 0.7301, 0.2492, 0.4342, 0.2556, 0.4278, 0.542, 0.4279, 0.5485, 0.4343, 0.2552, 0.4269, 0.5417, 0.4269, 0.5481, 0.4333, 0.2488, 0.4333, 0.5877, 0.9286, 0.5765, 0.9286, 0.5765, 0.7157, 0.5877, 0.7157, 0.2492, 0.2131, 0.2556, 0.4278, 0.2492, 0.4342, 0.5482, 0.2139, 0.5481, 0.4333, 0.5417, 0.4269, 0.2492, 0.2131, 0.2556, 0.2131, 0.2556, 0.4278, 0.5482, 0.2139, 0.5417, 0.4269, 0.5417, 0.2139, 0.5612, 0.9494, 0.5724, 0.7301, 0.5724, 0.9494, 0.5612, 0.9494, 0.5612, 0.7301, 0.5724, 0.7301])
me_cube_001.materials.append(mat_decoration_door_bunker_entrance_2_metal_1)
me_cube_001.use_remesh_preserve_volume = False
me_cube_001.use_remesh_preserve_attributes = False
me_cube_001.use_mirror_vertex_groups = False
me_cube_001.update()
me_cube = bpy.data.meshes.new('Cube')
me_cube.from_pydata([(3.1, -5.96e-08, -1.0), (3.1, -0.4, -1.0), (-1.1, -0.4, -1.0), (-1.1, 3.576e-07, -1.0), (3.1, -5.364e-07, 2.1), (3.1, -0.4, 2.1), (-1.1, -0.4, 2.1), (-1.1, 0.0, 2.1), (-1.6, -0.4, -1.0), (-1.6, 3.576e-07, -1.0), (3.6, -5.96e-08, -1.0), (3.6, -0.4, -1.0), (-1.6, -0.4, 3.0), (-1.6, 3.576e-07, 3.0), (3.6, -0.4, 3.0), (3.6, 3.576e-07, 3.0)], [], [(4, 5, 6, 7), (0, 1, 5, 4), (2, 3, 7, 6), (8, 6, 12), (14, 12, 5), (9, 13, 7), (5, 11, 14), (8, 2, 6), (1, 11, 5), (5, 12, 6), (7, 13, 15), (7, 15, 4), (4, 15, 10), (9, 7, 3), (0, 4, 10)])
_uv = me_cube.uv_layers.new(name='UVMap')
_uv.uv.foreach_set('vector', [0.7019, 0.9578, 0.7019, 0.9963, 0.2981, 0.9963, 0.2981, 0.9578, 0.9999, 0.9578, 0.9999, 0.9963, 0.7019, 0.9963, 0.7019, 0.9578, 0.0001073, 0.9963, 0.0001073, 0.9578, 0.2981, 0.9578, 0.2981, 0.9963, 0.0001073, 0.5731, 0.04817, 0.8711, 0.0001074, 0.9576, 0.5, 0.9576, 0.0001074, 0.9576, 0.4519, 0.8711, 0.0001073, 0.5729, 0.0001073, 0.1883, 0.04817, 0.2749, 0.4519, 0.8711, 0.5, 0.5731, 0.5, 0.9576, 0.0001073, 0.5731, 0.04817, 0.5731, 0.04817, 0.8711, 0.4519, 0.5731, 0.5, 0.5731, 0.4519, 0.8711, 0.4519, 0.8711, 0.0001074, 0.9576, 0.04817, 0.8711, 0.04817, 0.2749, 0.0001073, 0.1883, 0.5, 0.1883, 0.04817, 0.2749, 0.5, 0.1883, 0.4519, 0.2749, 0.4519, 0.2749, 0.5, 0.1883, 0.5, 0.5729, 0.0001073, 0.5729, 0.04817, 0.2749, 0.04817, 0.5729, 0.4519, 0.5729, 0.4519, 0.2749, 0.5, 0.5729])
me_cube.materials.append(mat_decoration_door_bunker_entrance_2_wall_stone_1)
me_cube.use_remesh_preserve_volume = False
me_cube.use_remesh_preserve_attributes = False
me_cube.use_mirror_vertex_groups = False
me_cube.update()

# ---- objects
ob_cube_005 = bpy.data.objects.new('Cube.005', me_cube_009)
ob_cube_006 = bpy.data.objects.new('Cube.006', me_cube_005)
ob_cube_010 = bpy.data.objects.new('Cube.010', me_cube_011)
ob_cube_007 = bpy.data.objects.new('Cube.007', me_cube_007)
ob_cube_009 = bpy.data.objects.new('Cube.009', me_cube_013)
ob_cube_008 = bpy.data.objects.new('Cube.008', me_cube_008)
ob_cube_003 = bpy.data.objects.new('Cube.003', me_cube_006)
ob_cube_004 = bpy.data.objects.new('Cube.004', me_cube_004)
ob_cube_002 = bpy.data.objects.new('Cube.002', me_cube_002)
ob_cube_001 = bpy.data.objects.new('Cube.001', me_cube_001)
ob_cube = bpy.data.objects.new('Cube', me_cube)

# ---- transforms, parenting, visibility, modifiers, constraints
ob_cube_005.location = (-1.0, -0.3, 2.0)
ob_cube_005.lineart.crease_threshold = 0.0
ob_cube_006.parent = ob_cube_005
ob_cube_006.matrix_parent_inverse = Matrix(((1.0, 0.0, 0.0, 1.0), (0.0, 1.0, 0.0, 0.3), (0.0, 0.0, 1.0, -2.0), (0.0, 0.0, 0.0, 1.0)))
ob_cube_006.location = (-1.0, -0.3, 2.0)
ob_cube_006.lineart.crease_threshold = 0.0
ob_cube_010.parent = ob_cube_005
ob_cube_010.matrix_parent_inverse = Matrix(((1.0, 0.0, 0.0, 1.0), (0.0, 1.0, 0.0, 0.3), (0.0, 0.0, 1.0, -2.0), (0.0, 0.0, 0.0, 1.0)))
ob_cube_010.location = (0.07158, -0.09326, 0.1929)
ob_cube_010.rotation_euler = (0.0, 0.0, 3.142)
ob_cube_010.lineart.crease_threshold = 0.0
ob_cube_007.location = (3.0, -0.3, 2.0)
ob_cube_007.lineart.crease_threshold = 0.0
ob_cube_009.parent = ob_cube_007
ob_cube_009.matrix_parent_inverse = Matrix(((1.0, 0.0, 0.0, -3.0), (0.0, 1.0, 0.0, 0.3), (0.0, 0.0, 1.0, -2.0), (0.0, 0.0, 0.0, 1.0)))
ob_cube_009.location = (3.0, -0.1, 2.0)
ob_cube_009.rotation_euler = (0.0, 0.0, 3.142)
ob_cube_009.lineart.crease_threshold = 0.0
ob_cube_008.parent = ob_cube_007
ob_cube_008.matrix_parent_inverse = Matrix(((1.0, 0.0, 0.0, -3.0), (0.0, 1.0, 0.0, 0.3), (0.0, 0.0, 1.0, -2.0), (0.0, 0.0, 0.0, 1.0)))
ob_cube_008.location = (1.0, -0.3, 0.0)
ob_cube_008.lineart.crease_threshold = 0.0
ob_cube_003.location = (2.0, 0.0, 0.0)
ob_cube_003.lineart.crease_threshold = 0.0
ob_cube_004.location = (0.0, 0.0, 0.0)
ob_cube_004.lineart.crease_threshold = 0.0
ob_cube_002.location = (0.0, 0.0, 4.0)
ob_cube_002.lineart.crease_threshold = 0.0
ob_cube_001.location = (0.0, 0.0, 0.0)
ob_cube_001.lock_rotations_4d = False
ob_cube_001.empty_display_type = 'ARROWS'
ob_cube_001.lineart.crease_threshold = 0.0
ob_cube.location = (0.0, 0.0, 0.0)
ob_cube.lock_rotations_4d = False
ob_cube.empty_display_type = 'ARROWS'
ob_cube.lineart.crease_threshold = 0.0

# ---- collection membership
col_collection_1.objects.link(ob_cube_005)
col_collection_1.objects.link(ob_cube_006)
col_collection_1.objects.link(ob_cube_010)
col_collection_1.objects.link(ob_cube_007)
col_collection_1.objects.link(ob_cube_009)
col_collection_1.objects.link(ob_cube_008)
col_collection_1.objects.link(ob_cube_003)
col_collection_1.objects.link(ob_cube_004)
col_collection_1.objects.link(ob_cube_002)
col_collection_1.objects.link(ob_cube_001)
col_collection_1.objects.link(ob_cube)

# ---- scene / render settings (as saved in the file)
scene.frame_start = 1; scene.frame_end = 50; scene.frame_set(0)
scene.render.engine = 'CYCLES'
scene.render.resolution_percentage = 50
scene.render.dither_intensity = 0.0
scene.cycles.use_denoising = False
scene.cycles.samples = 10
scene.cycles.sampling_pattern = 'TABULATED_SOBOL'
scene.cycles.light_sampling_threshold = 0.0
scene.cycles.use_adaptive_sampling = False
scene.cycles.use_light_tree = False
scene.cycles.blur_glossy = 0.0
scene.cycles.volume_bounces = 1
scene.cycles.pixel_filter_type = 'GAUSSIAN'
scene.cycles.sample_clamp_indirect = 0.0
scene.view_settings.view_transform = 'Standard'
bpy.context.view_layer.update()

# ---- added for rendering (the .blend has no active camera and no usable light): camera, sun
cam_auto = bpy.data.cameras.new('AutoCamera')
cam_auto.lens = 50.0
cam_auto.sensor_width = 36.0
cam_auto.clip_end = 1000.0
ob_auto_camera = bpy.data.objects.new('AutoCamera', cam_auto)
scene.collection.objects.link(ob_auto_camera)
ob_auto_camera.location = (13.581, -19.0971, 11.3648)
ob_auto_camera.rotation_euler = (1.09748, -7.21219e-08, 0.694738)
scene.camera = ob_auto_camera
light_auto_sun = bpy.data.lights.new('AutoSun', 'SUN')
light_auto_sun.energy = 3.0
light_auto_sun.angle = 0.0523599
ob_auto_sun = bpy.data.objects.new('AutoSun', light_auto_sun)
scene.collection.objects.link(ob_auto_sun)
ob_auto_sun.rotation_euler = (0.872665, 0.174533, 0.523599)
bpy.context.view_layer.update()

